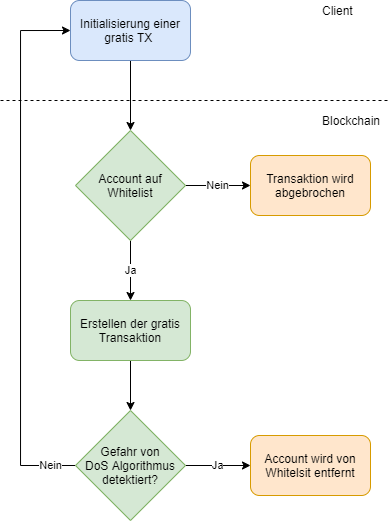

The diagram above was exported from draw.io. Its source (the exported page's mxGraphModel, read from the mxfile embedded in the PNG):
<mxGraphModel dx="841" dy="809" grid="1" gridSize="10" guides="1" tooltips="1" connect="1" arrows="1" fold="1" page="1" pageScale="1" pageWidth="827" pageHeight="1169" math="0" shadow="0">
  <root>
    <mxCell id="0" />
    <mxCell id="1" parent="0" />
    <mxCell id="zq23XHJsoZpCTcpa23Km-6" style="edgeStyle=orthogonalEdgeStyle;rounded=0;orthogonalLoop=1;jettySize=auto;html=1;entryX=0.5;entryY=0;entryDx=0;entryDy=0;" edge="1" parent="1" source="zq23XHJsoZpCTcpa23Km-1" target="zq23XHJsoZpCTcpa23Km-5">
      <mxGeometry relative="1" as="geometry" />
    </mxCell>
    <mxCell id="zq23XHJsoZpCTcpa23Km-1" value="Initialisierung einer gratis TX&amp;nbsp;" style="rounded=1;whiteSpace=wrap;html=1;fillColor=#dae8fc;strokeColor=#6c8ebf;" vertex="1" parent="1">
      <mxGeometry x="80" y="40" width="120" height="60" as="geometry" />
    </mxCell>
    <mxCell id="zq23XHJsoZpCTcpa23Km-2" value="" style="endArrow=none;dashed=1;html=1;" edge="1" parent="1">
      <mxGeometry width="50" height="50" relative="1" as="geometry">
        <mxPoint x="10" y="140" as="sourcePoint" />
        <mxPoint x="400" y="140" as="targetPoint" />
      </mxGeometry>
    </mxCell>
    <mxCell id="zq23XHJsoZpCTcpa23Km-3" value="Client" style="text;html=1;strokeColor=none;fillColor=none;align=left;verticalAlign=middle;whiteSpace=wrap;rounded=0;" vertex="1" parent="1">
      <mxGeometry x="330" y="40" width="40" height="20" as="geometry" />
    </mxCell>
    <mxCell id="zq23XHJsoZpCTcpa23Km-4" value="Blockchain" style="text;html=1;strokeColor=none;fillColor=none;align=left;verticalAlign=middle;whiteSpace=wrap;rounded=0;" vertex="1" parent="1">
      <mxGeometry x="330" y="150" width="40" height="20" as="geometry" />
    </mxCell>
    <mxCell id="zq23XHJsoZpCTcpa23Km-8" value="Nein" style="edgeStyle=orthogonalEdgeStyle;rounded=0;orthogonalLoop=1;jettySize=auto;html=1;" edge="1" parent="1" source="zq23XHJsoZpCTcpa23Km-5" target="zq23XHJsoZpCTcpa23Km-7">
      <mxGeometry relative="1" as="geometry" />
    </mxCell>
    <mxCell id="zq23XHJsoZpCTcpa23Km-10" value="Ja" style="edgeStyle=orthogonalEdgeStyle;rounded=0;orthogonalLoop=1;jettySize=auto;html=1;entryX=0.5;entryY=0;entryDx=0;entryDy=0;" edge="1" parent="1" source="zq23XHJsoZpCTcpa23Km-5" target="zq23XHJsoZpCTcpa23Km-9">
      <mxGeometry relative="1" as="geometry" />
    </mxCell>
    <mxCell id="zq23XHJsoZpCTcpa23Km-5" value="Account auf&lt;br&gt;&lt;div style=&quot;&quot;&gt;&lt;span&gt;Whitelist&lt;/span&gt;&lt;/div&gt;" style="rhombus;whiteSpace=wrap;html=1;align=center;fillColor=#d5e8d4;strokeColor=#82b366;" vertex="1" parent="1">
      <mxGeometry x="85" y="170" width="110" height="110" as="geometry" />
    </mxCell>
    <mxCell id="zq23XHJsoZpCTcpa23Km-7" value="Transaktion wird&lt;br&gt;abgebrochen" style="rounded=1;whiteSpace=wrap;html=1;align=center;fillColor=#ffe6cc;strokeColor=#d79b00;" vertex="1" parent="1">
      <mxGeometry x="260" y="195" width="120" height="60" as="geometry" />
    </mxCell>
    <mxCell id="zq23XHJsoZpCTcpa23Km-12" style="edgeStyle=orthogonalEdgeStyle;rounded=0;orthogonalLoop=1;jettySize=auto;html=1;" edge="1" parent="1" source="zq23XHJsoZpCTcpa23Km-9" target="zq23XHJsoZpCTcpa23Km-11">
      <mxGeometry relative="1" as="geometry" />
    </mxCell>
    <mxCell id="zq23XHJsoZpCTcpa23Km-9" value="Erstellen der gratis&lt;br&gt;Transaktion" style="rounded=1;whiteSpace=wrap;html=1;align=center;fillColor=#d5e8d4;strokeColor=#82b366;" vertex="1" parent="1">
      <mxGeometry x="80" y="340" width="120" height="60" as="geometry" />
    </mxCell>
    <mxCell id="zq23XHJsoZpCTcpa23Km-14" value="Ja" style="edgeStyle=orthogonalEdgeStyle;rounded=0;orthogonalLoop=1;jettySize=auto;html=1;entryX=0;entryY=0.5;entryDx=0;entryDy=0;" edge="1" parent="1" source="zq23XHJsoZpCTcpa23Km-11" target="zq23XHJsoZpCTcpa23Km-13">
      <mxGeometry relative="1" as="geometry" />
    </mxCell>
    <mxCell id="zq23XHJsoZpCTcpa23Km-16" value="Nein" style="edgeStyle=orthogonalEdgeStyle;rounded=0;orthogonalLoop=1;jettySize=auto;html=1;entryX=0;entryY=0.5;entryDx=0;entryDy=0;" edge="1" parent="1" source="zq23XHJsoZpCTcpa23Km-11" target="zq23XHJsoZpCTcpa23Km-1">
      <mxGeometry x="-0.9074" relative="1" as="geometry">
        <Array as="points">
          <mxPoint x="30" y="505" />
          <mxPoint x="30" y="70" />
        </Array>
        <mxPoint as="offset" />
      </mxGeometry>
    </mxCell>
    <mxCell id="zq23XHJsoZpCTcpa23Km-11" value="Gefahr von&lt;br&gt;DoS Algorithmus&lt;br&gt;detektiert?" style="rhombus;whiteSpace=wrap;html=1;align=center;fillColor=#d5e8d4;strokeColor=#82b366;" vertex="1" parent="1">
      <mxGeometry x="85" y="450" width="110" height="110" as="geometry" />
    </mxCell>
    <mxCell id="zq23XHJsoZpCTcpa23Km-13" value="Account wird von&lt;br&gt;Whitelsit entfernt" style="rounded=1;whiteSpace=wrap;html=1;align=center;fillColor=#ffe6cc;strokeColor=#d79b00;" vertex="1" parent="1">
      <mxGeometry x="260" y="475" width="120" height="60" as="geometry" />
    </mxCell>
  </root>
</mxGraphModel>